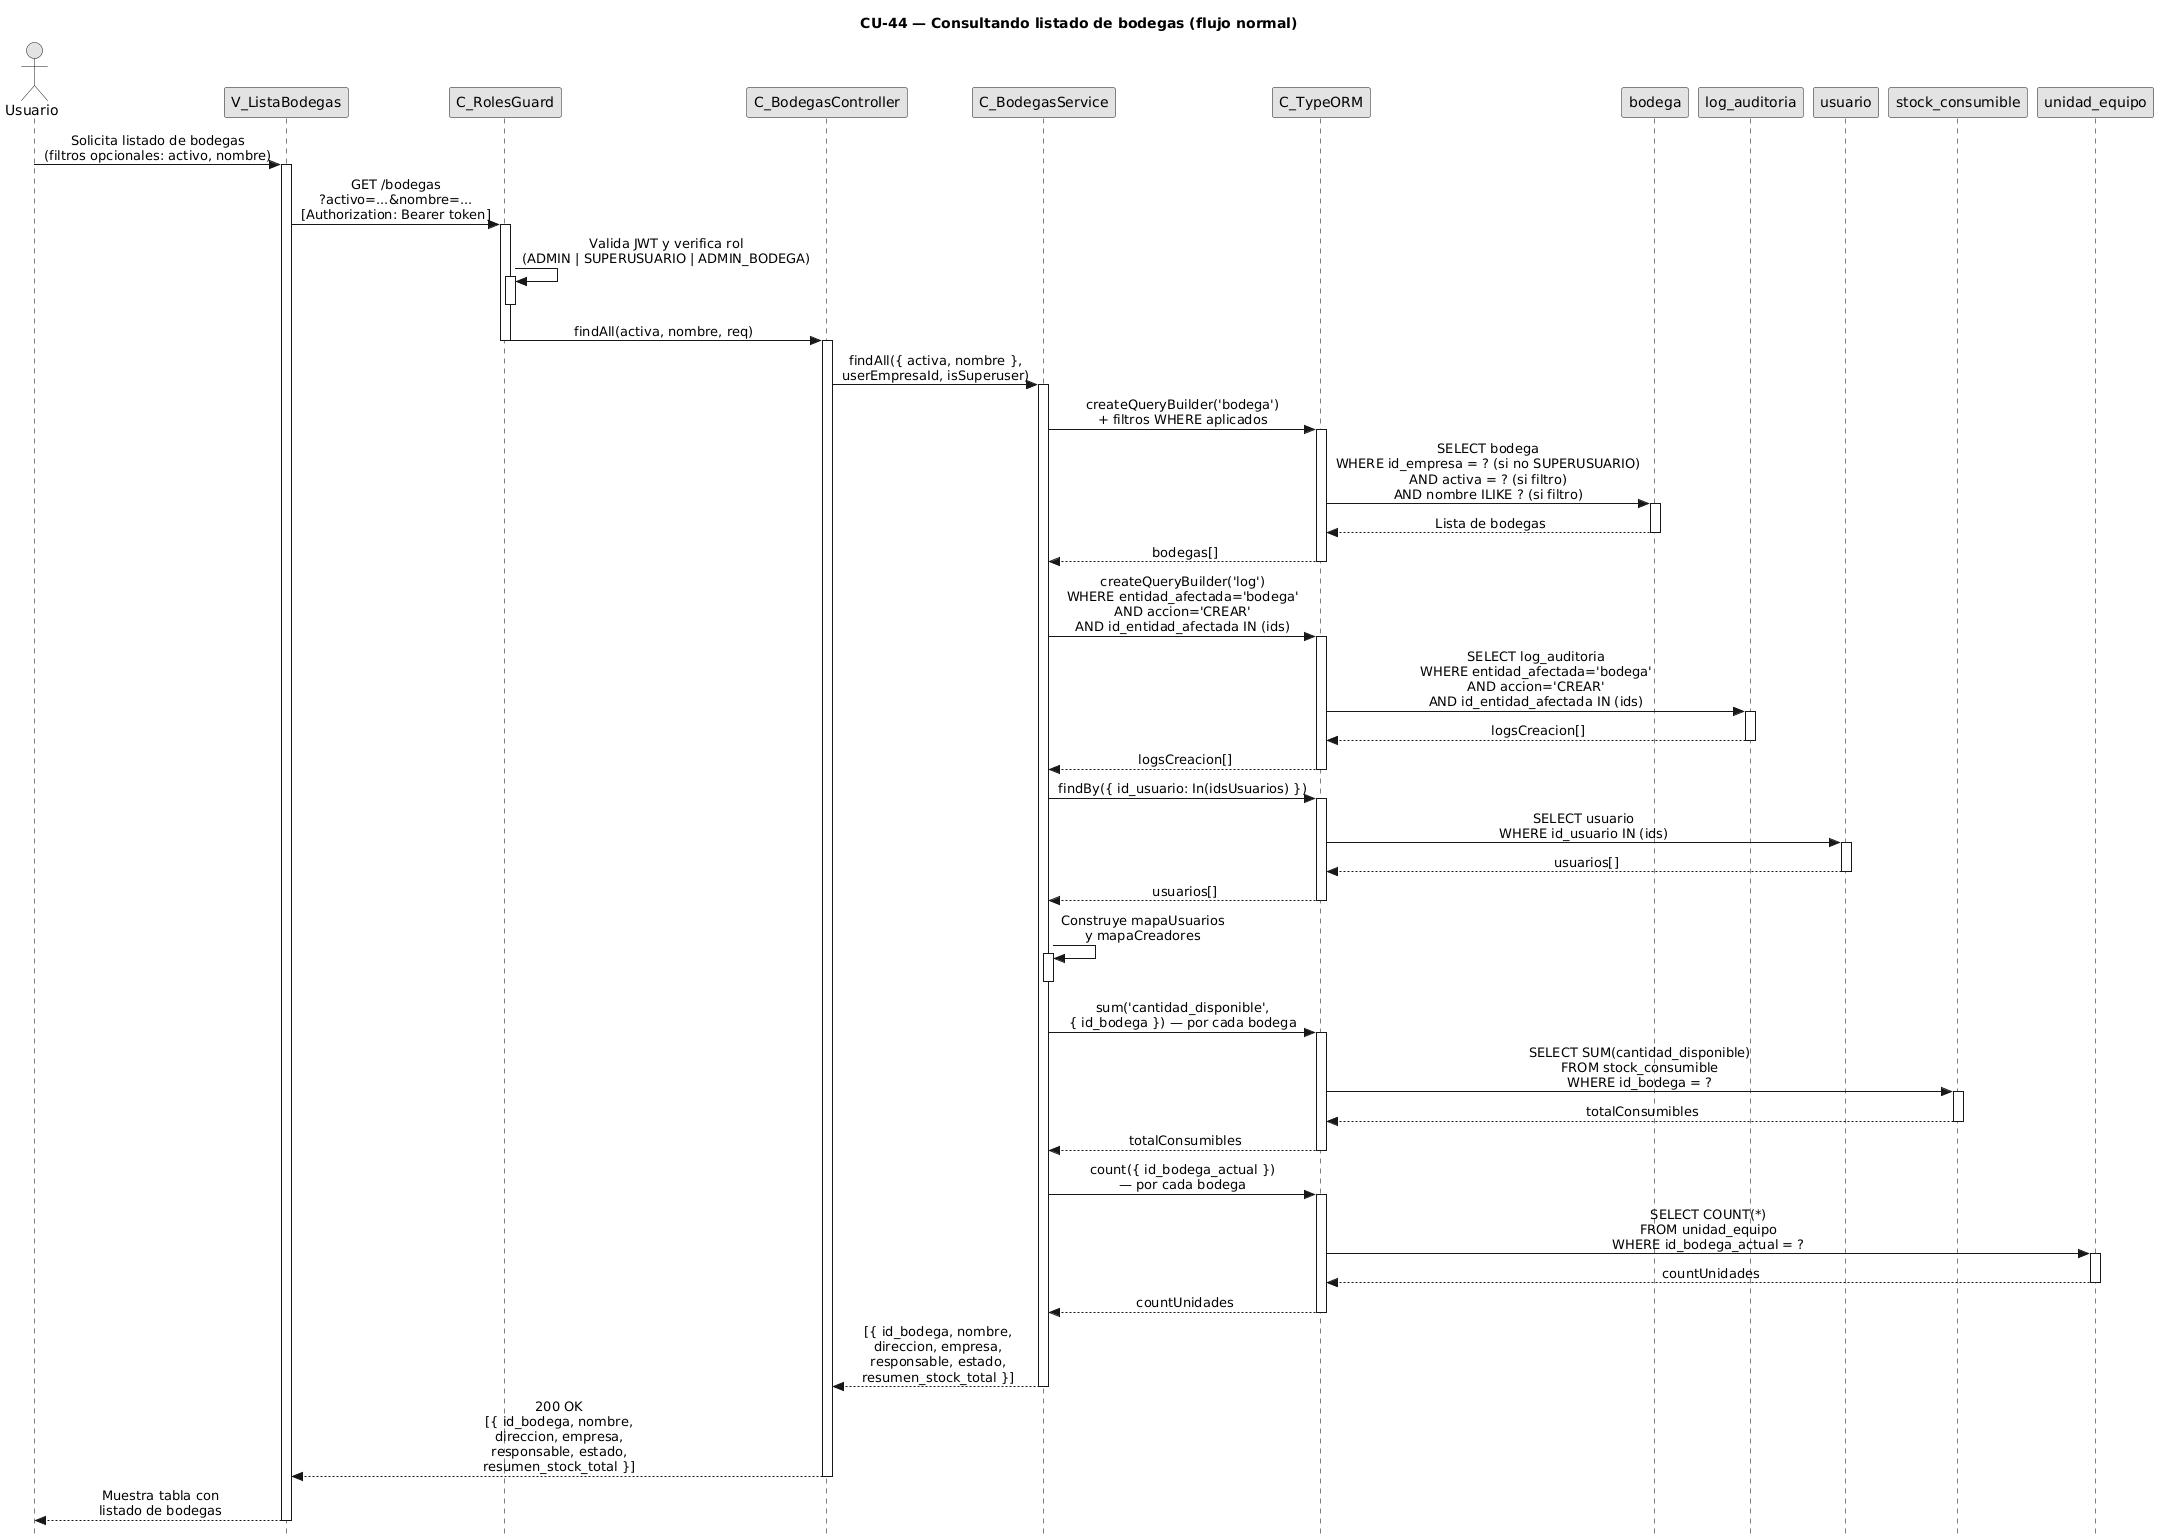

The diagram above was rendered by PlantUML. Its source (embedded in the PNG):
@startuml CU44-normal
title CU-44 — Consultando listado de bodegas (flujo normal)

skinparam style strictuml
skinparam monochrome true
skinparam shadowing false
skinparam sequenceMessageAlign center
skinparam sequence {
  MessageAlign center
  LifeLineBorderColor black
}
hide footbox

actor "Usuario" as user
participant "V_ListaBodegas" as view
participant "C_RolesGuard" as guard
participant "C_BodegasController" as ctrl
participant "C_BodegasService" as svc
participant "C_TypeORM" as orm
participant "bodega" as bent
participant "log_auditoria" as aent
participant "usuario" as uent
participant "stock_consumible" as scent
participant "unidad_equipo" as ueent

user -> view : Solicita listado de bodegas\n(filtros opcionales: activo, nombre)
activate view

view -> guard : GET /bodegas\n?activo=...&nombre=...\n[Authorization: Bearer token]
activate guard

guard -> guard : Valida JWT y verifica rol\n(ADMIN | SUPERUSUARIO | ADMIN_BODEGA)
activate guard
deactivate guard

guard -> ctrl : findAll(activa, nombre, req)
deactivate guard
activate ctrl

ctrl -> svc : findAll({ activa, nombre },\nuserEmpresaId, isSuperuser)
activate svc

svc -> orm : createQueryBuilder('bodega')\n+ filtros WHERE aplicados
activate orm

orm -> bent : SELECT bodega\nWHERE id_empresa = ? (si no SUPERUSUARIO)\nAND activa = ? (si filtro)\nAND nombre ILIKE ? (si filtro)
activate bent
bent --> orm : Lista de bodegas
deactivate bent

orm --> svc : bodegas[]
deactivate orm

svc -> orm : createQueryBuilder('log')\nWHERE entidad_afectada='bodega'\nAND accion='CREAR'\nAND id_entidad_afectada IN (ids)
activate orm

orm -> aent : SELECT log_auditoria\nWHERE entidad_afectada='bodega'\nAND accion='CREAR'\nAND id_entidad_afectada IN (ids)
activate aent
aent --> orm : logsCreacion[]
deactivate aent

orm --> svc : logsCreacion[]
deactivate orm

svc -> orm : findBy({ id_usuario: In(idsUsuarios) })
activate orm

orm -> uent : SELECT usuario\nWHERE id_usuario IN (ids)
activate uent
uent --> orm : usuarios[]
deactivate uent

orm --> svc : usuarios[]
deactivate orm

svc -> svc : Construye mapaUsuarios\ny mapaCreadores
activate svc
deactivate svc

svc -> orm : sum('cantidad_disponible',\n{ id_bodega }) — por cada bodega
activate orm

orm -> scent : SELECT SUM(cantidad_disponible)\nFROM stock_consumible\nWHERE id_bodega = ?
activate scent
scent --> orm : totalConsumibles
deactivate scent

orm --> svc : totalConsumibles
deactivate orm

svc -> orm : count({ id_bodega_actual })\n— por cada bodega
activate orm

orm -> ueent : SELECT COUNT(*)\nFROM unidad_equipo\nWHERE id_bodega_actual = ?
activate ueent
ueent --> orm : countUnidades
deactivate ueent

orm --> svc : countUnidades
deactivate orm

svc --> ctrl : [{ id_bodega, nombre,\ndireccion, empresa,\nresponsable, estado,\nresumen_stock_total }]
deactivate svc

ctrl --> view : 200 OK\n[{ id_bodega, nombre,\ndireccion, empresa,\nresponsable, estado,\nresumen_stock_total }]
deactivate ctrl

view --> user : Muestra tabla con\nlistado de bodegas
deactivate view

@enduml